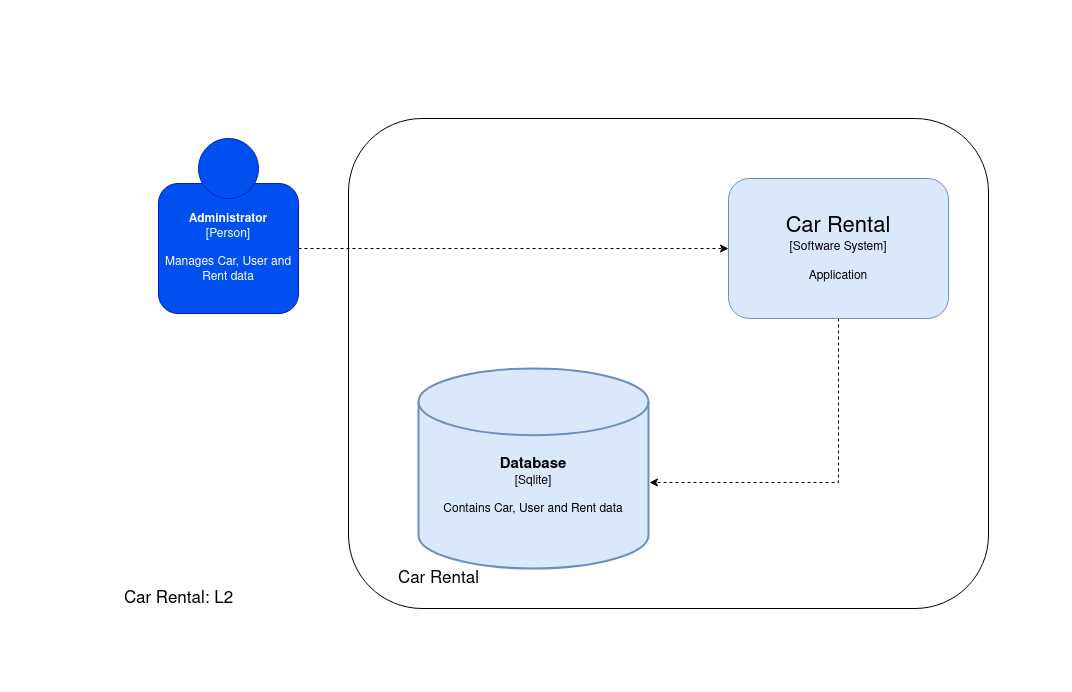

The diagram above was exported from draw.io. Its source (the exported page's mxGraphModel, read from the mxfile embedded in the PNG):
<mxGraphModel dx="1296" dy="634" grid="1" gridSize="10" guides="1" tooltips="1" connect="1" arrows="1" fold="1" page="1" pageScale="1" pageWidth="927" pageHeight="530" math="0" shadow="0">
  <root>
    <mxCell id="0" />
    <mxCell id="1" parent="0" />
    <mxCell id="jwKaYyirzn9y3j1-hZFR-7" value="&lt;div&gt;&lt;font size=&quot;1&quot;&gt;&lt;b style=&quot;font-size: 15px&quot;&gt;&lt;br&gt;&lt;/b&gt;&lt;/font&gt;&lt;/div&gt;&lt;div&gt;&lt;font size=&quot;1&quot;&gt;&lt;b style=&quot;font-size: 15px&quot;&gt;&lt;br&gt;&lt;/b&gt;&lt;/font&gt;&lt;/div&gt;&lt;div&gt;&lt;font size=&quot;1&quot;&gt;&lt;b style=&quot;font-size: 15px&quot;&gt;Database&lt;/b&gt;&lt;/font&gt;&lt;/div&gt;&lt;div&gt;[Sqlite]&lt;/div&gt;&lt;div&gt;&lt;br&gt;&lt;/div&gt;&lt;div&gt;Contains Car, User and Rent data&lt;br&gt;&lt;/div&gt;" style="strokeWidth=2;html=1;shape=mxgraph.flowchart.database;whiteSpace=wrap;fillColor=#dae8fc;strokeColor=#6c8ebf;" vertex="1" parent="1">
      <mxGeometry x="310" y="280" width="230" height="200" as="geometry" />
    </mxCell>
    <mxCell id="jwKaYyirzn9y3j1-hZFR-13" style="edgeStyle=orthogonalEdgeStyle;rounded=0;orthogonalLoop=1;jettySize=auto;html=1;dashed=1;" edge="1" parent="1" source="jwKaYyirzn9y3j1-hZFR-8" target="jwKaYyirzn9y3j1-hZFR-10">
      <mxGeometry relative="1" as="geometry" />
    </mxCell>
    <mxCell id="jwKaYyirzn9y3j1-hZFR-8" value="&lt;div&gt;&lt;b&gt;Administrator&lt;br&gt;&lt;/b&gt;&lt;/div&gt;&lt;div&gt;[Person]&lt;/div&gt;&lt;div&gt;&lt;br&gt;&lt;/div&gt;&lt;div&gt;Manages Car, User and Rent data&lt;br&gt;&lt;/div&gt;" style="rounded=1;whiteSpace=wrap;html=1;fillColor=#0050ef;strokeColor=#001DBC;fontColor=#ffffff;" vertex="1" parent="1">
      <mxGeometry x="50" y="95" width="140" height="130" as="geometry" />
    </mxCell>
    <mxCell id="jwKaYyirzn9y3j1-hZFR-9" value="" style="ellipse;whiteSpace=wrap;html=1;aspect=fixed;fillColor=#0050ef;strokeColor=#001DBC;fontColor=#ffffff;" vertex="1" parent="1">
      <mxGeometry x="90" y="50" width="60" height="60" as="geometry" />
    </mxCell>
    <mxCell id="jwKaYyirzn9y3j1-hZFR-17" style="edgeStyle=orthogonalEdgeStyle;rounded=0;orthogonalLoop=1;jettySize=auto;html=1;dashed=1;entryX=1.004;entryY=0.57;entryDx=0;entryDy=0;entryPerimeter=0;" edge="1" parent="1" source="jwKaYyirzn9y3j1-hZFR-10" target="jwKaYyirzn9y3j1-hZFR-7">
      <mxGeometry relative="1" as="geometry">
        <mxPoint x="730" y="420" as="targetPoint" />
        <Array as="points">
          <mxPoint x="730" y="394" />
        </Array>
      </mxGeometry>
    </mxCell>
    <mxCell id="jwKaYyirzn9y3j1-hZFR-10" value="&lt;div&gt;&lt;font style=&quot;font-size: 22px&quot;&gt;Car Rental&lt;br&gt;&lt;/font&gt;&lt;/div&gt;&lt;div&gt;[Software System]&lt;/div&gt;&lt;div&gt;&lt;br&gt;&lt;/div&gt;&lt;div&gt;Application&lt;br&gt;&lt;/div&gt;" style="rounded=1;whiteSpace=wrap;html=1;fillColor=#dae8fc;strokeColor=#6c8ebf;" vertex="1" parent="1">
      <mxGeometry x="620" y="90" width="220" height="140" as="geometry" />
    </mxCell>
    <mxCell id="jwKaYyirzn9y3j1-hZFR-18" value="" style="rounded=1;whiteSpace=wrap;html=1;fillColor=none;" vertex="1" parent="1">
      <mxGeometry x="240" y="30" width="640" height="490" as="geometry" />
    </mxCell>
    <mxCell id="jwKaYyirzn9y3j1-hZFR-19" value="&lt;font style=&quot;font-size: 17px&quot;&gt;Car Rental&lt;/font&gt;" style="text;html=1;align=center;verticalAlign=middle;resizable=0;points=[];autosize=1;" vertex="1" parent="1">
      <mxGeometry x="280" y="480" width="100" height="20" as="geometry" />
    </mxCell>
    <mxCell id="jwKaYyirzn9y3j1-hZFR-20" value="&lt;font style=&quot;font-size: 17px&quot;&gt;Car Rental: L2&lt;/font&gt;" style="text;html=1;align=center;verticalAlign=middle;resizable=0;points=[];autosize=1;" vertex="1" parent="1">
      <mxGeometry x="10" y="500" width="120" height="20" as="geometry" />
    </mxCell>
  </root>
</mxGraphModel>